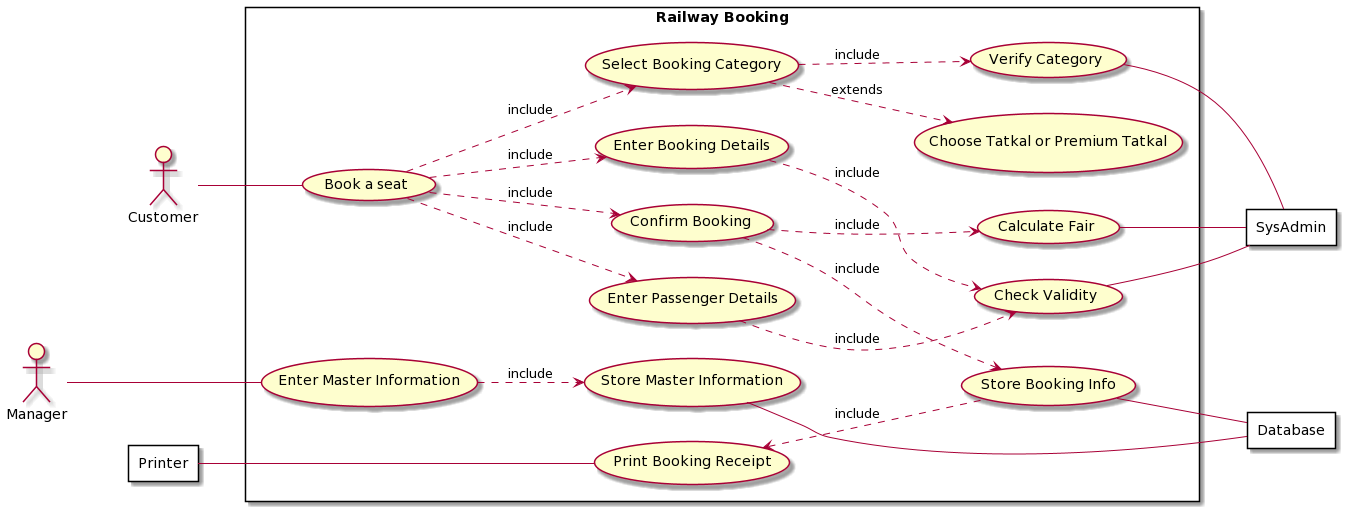

The diagram above was rendered by PlantUML. Its source (embedded in the PNG):
@startuml
left to right direction
actor "Customer" as C
actor "Manager" as M
rectangle "Railway Booking" {
  usecase "Book a seat" as B
  usecase "Enter Booking Details" as Bd
  usecase "Enter Passenger Details" as Pd
  usecase "Select Booking Category" as Bc
  usecase "Choose Tatkal or Premium Tatkal" as T
  usecase "Check Validity" as Cv
  usecase "Verify Category" as Vc
  usecase "Calculate Fair" as Cal
  usecase "Confirm Booking" as Cb
  usecase "Enter Master Information" as MI
  usecase "Store Master Information" as SMI
  usecase "Store Booking Info" as SB
  usecase "Print Booking Receipt" as Pbr
}
rectangle "SysAdmin" as S {
}
rectangle "Database" as D {
}
rectangle "Printer" as P {
}
P --- Pbr
C -- B
S -up- Vc
S -left- Cal
S -left- Cv
M --- MI
D -left- SMI
D -up- SB
SB .up.> Pbr : include
Cb ..> SB : include
MI ..> SMI : include
B ..> Bd : include
B ..> Pd : include
B ..> Bc : include
B ..> Cb : include
Bc ..> Vc : include
Cb ..> Cal : include
Bd ..> Cv : include
Pd ..> Cv : include
Bc ..> T : extends
@enduml